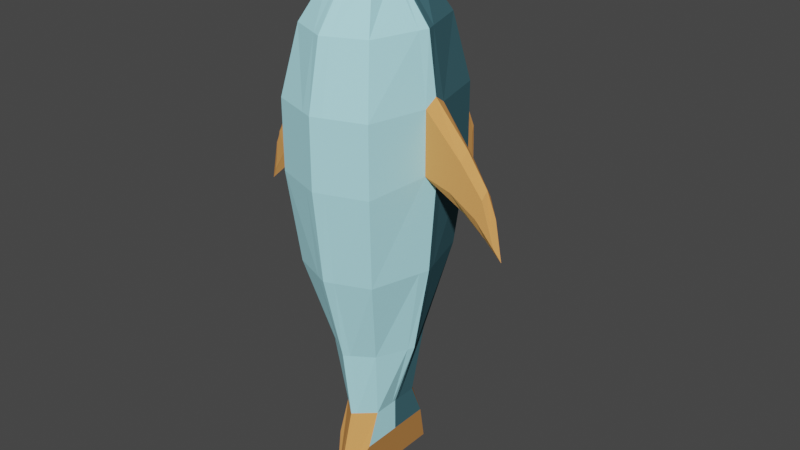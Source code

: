 # Source: FishUnit.blend  (saved by Blender 2.91.10; exported with 4.5.12 LTS)
import bpy
from mathutils import Matrix  # noqa: F401  (used for matrix-valued properties, if any)

bpy.ops.wm.read_factory_settings(use_empty=True)
scene = bpy.context.scene
scene.name = 'Scene'

# ---- materials (node trees are filled in below, after node groups)
mat_lowbody = bpy.data.materials.new('LowBody')
mat_lowbody.alpha_threshold = 0.0
mat_lowbody.use_transparent_shadow = False
mat_lowbody.line_color = (0.0, 0.0, 0.0, 1.0)
mat_upperbody = bpy.data.materials.new('UpperBody')
mat_upperbody.use_transparent_shadow = False
mat_tail_and_fins = bpy.data.materials.new('Tail and Fins')
mat_tail_and_fins.use_transparent_shadow = False

# ---- material node trees
mat_lowbody.use_nodes = True; mat_lowbody.node_tree.nodes.clear()
_N = mat_lowbody.node_tree.nodes; _L = mat_lowbody.node_tree.links
n0 = _N.new('ShaderNodeOutputMaterial'); n0.name = 'Material Output'; n0.location = (300, 300)
n1 = _N.new('ShaderNodeBsdfPrincipled'); n1.name = 'Principled BSDF'; n1.location = (10, 300)
n1.distribution = 'GGX'
n1.subsurface_method = 'BURLEY'
n1.inputs[0].default_value = (0.4728, 0.915, 1.0, 1.0)
n1.inputs[2].default_value = 0.4
n1.inputs[3].default_value = 1.45
n1.inputs[13].default_value = 0.0
n1.inputs[27].default_value = (0.0, 0.0, 0.0, 1.0)
n1.inputs[28].default_value = 1.0
_L.new(n1.outputs[0], n0.inputs[0])
n0.is_active_output = True
mat_upperbody.use_nodes = True; mat_upperbody.node_tree.nodes.clear()
_N = mat_upperbody.node_tree.nodes; _L = mat_upperbody.node_tree.links
n0 = _N.new('ShaderNodeBsdfPrincipled'); n0.name = 'Principled BSDF'; n0.location = (10, 300)
n0.distribution = 'GGX'
n0.subsurface_method = 'BURLEY'
n0.inputs[0].default_value = (0.05354, 0.1329, 0.1574, 1.0)
n0.inputs[3].default_value = 1.45
n0.inputs[13].default_value = 0.0
n0.inputs[27].default_value = (0.0, 0.0, 0.0, 1.0)
n0.inputs[28].default_value = 1.0
n1 = _N.new('ShaderNodeOutputMaterial'); n1.name = 'Material Output'; n1.location = (300, 300)
_L.new(n0.outputs[0], n1.inputs[0])
n1.is_active_output = True
mat_tail_and_fins.use_nodes = True; mat_tail_and_fins.node_tree.nodes.clear()
_N = mat_tail_and_fins.node_tree.nodes; _L = mat_tail_and_fins.node_tree.links
n0 = _N.new('ShaderNodeBsdfPrincipled'); n0.name = 'Principled BSDF'; n0.location = (10, 300)
n0.distribution = 'GGX'
n0.subsurface_method = 'BURLEY'
n0.inputs[0].default_value = (0.7991, 0.3564, 0.1095, 1.0)
n0.inputs[3].default_value = 1.45
n0.inputs[13].default_value = 0.0
n0.inputs[27].default_value = (0.0, 0.0, 0.0, 1.0)
n0.inputs[28].default_value = 1.0
n1 = _N.new('ShaderNodeOutputMaterial'); n1.name = 'Material Output'; n1.location = (300, 300)
_L.new(n0.outputs[0], n1.inputs[0])
n1.is_active_output = True

# ---- world
world_world = bpy.data.worlds.new('World'); scene.world = world_world
world_world.use_nodes = True; world_world.node_tree.nodes.clear()
_N = world_world.node_tree.nodes; _L = world_world.node_tree.links
n0 = _N.new('ShaderNodeOutputWorld'); n0.name = 'World Output'; n0.location = (300, 300)
n1 = _N.new('ShaderNodeBackground'); n1.name = 'Background'; n1.location = (10, 300)
n1.inputs[0].default_value = (0.05088, 0.05088, 0.05088, 1.0)
_L.new(n1.outputs[0], n0.inputs[0])
n0.is_active_output = True
world_world.color = (0.05088, 0.05088, 0.05088)
world_world.use_sun_shadow = False
world_world.sun_shadow_jitter_overblur = 0.0

# ---- meshes
me_cube = bpy.data.meshes.new('Cube')
me_cube.from_pydata([(0.6149, 0.8591, -0.6159), (0.6149, -0.8562, -0.6159), (0.7172, 1.001, 1.719), (0.7172, -0.9986, 1.719), (0.5721, 0.7996, 2.666), (0.5721, -0.7967, 2.666), (0.3215, 0.4509, 3.304), (0.3215, -0.448, 3.304), (0.7172, 1.001, 0.7195), (0.7172, -0.9986, 0.7195), (0.3766, -0.5246, -1.929), (0.3766, 0.5275, -1.929), (0.2769, -0.3859, -2.983), (0.2769, 0.3888, -2.983), (0.8649, 0.001446, -0.6159), (0.9399, 0.001446, 1.836), (0.8221, 0.001446, 2.666), (0.3215, 0.001446, 3.304), (0.9636, 0.001446, 0.6735), (0.6266, 0.001445, -1.929), (0.2769, 0.001445, -2.983), (0.2769, -0.5731, -3.474), (0.2769, 0.001445, -3.474), (0.2769, 0.5888, -3.474), (0.1582, -1.193, 1.719), (0.1354, 1.053, -0.6159), (0.1259, -0.991, 2.666), (0.07006, -0.448, 3.413), (0.1582, 1.196, 0.7195), (0.08232, 0.7218, -1.929), (0.06011, 0.5831, -2.983), (0.06011, 0.9288, -4.143), (0.06011, 0.0008872, -4.143), (0.1354, -1.051, -0.6159), (0.1582, 1.196, 1.719), (0.1259, 0.9939, 2.666), (0.07006, 0.4509, 3.413), (0.1582, -1.193, 0.7195), (0.08232, -0.7189, -1.929), (0.06011, -0.5802, -2.983), (0.07006, 0.001446, 3.484), (0.06011, -0.912, -4.143), (0.8211, 0.1515, -0.6159), (0.9234, 0.1764, 1.719), (0.7784, 0.1411, 2.666), (0.3215, 0.0801, 3.304), (0.9234, 0.1764, 0.8232), (0.5828, 0.0935, -1.929), (0.2769, 0.06923, -2.983), (0.2769, 0.1042, -3.474), (0.07006, 0.0801, 3.471), (0.06011, 0.1633, -4.143), (0.8211, -0.1489, -0.6159), (0.9233, -0.1739, 1.719), (0.7783, -0.1385, 2.666), (0.3215, -0.07735, 3.304), (0.9233, -0.1739, 0.8232), (0.5827, -0.09077, -1.929), (0.2769, -0.06646, -2.983), (0.2769, -0.09928, -3.474), (0.07006, -0.07735, 3.471), (0.06011, -0.1591, -4.143), (0.1037, 1.546, 1.434), (0.1054, 1.529, 0.4711), (0.05344, 1.831, 0.9724), (0.0549, 1.824, 0.02758), (0.01515, 2.061, 0.4911), (0.01238, 2.069, -0.4088), (1.427, 0.1234, 1.14), (1.445, 0.001425, 1.264), (1.421, 0.08795, 0.5744), (1.409, 0.001425, 0.402), (1.427, -0.1208, 1.14), (1.281, -0.1362, 0.6967), (1.737, 0.08995, 0.7078), (1.752, 0.001409, 0.8188), (1.737, 0.06422, 0.2901), (1.736, 0.001409, 0.1485), (1.737, -0.08729, 0.7078), (1.647, -0.097, 0.4342), (1.875, 0.04392, 0.2361), (1.894, 0.001395, 0.4713), (1.908, 0.04392, 0.06658), (2.001, 0.001389, -0.1016), (1.875, -0.04122, 0.2361), (1.908, -0.04122, 0.06658), (-0.619, 0.8591, -0.6159), (-0.619, -0.8562, -0.6159), (-0.7213, 1.001, 1.719), (-0.7213, -0.9986, 1.719), (-0.5762, 0.7996, 2.666), (-0.5762, -0.7967, 2.666), (-0.3256, 0.4509, 3.304), (-0.3256, -0.448, 3.304), (-0.7213, 1.001, 0.7195), (-0.7213, -0.9986, 0.7195), (-0.3807, -0.5246, -1.929), (-0.3807, 0.5275, -1.929), (-0.281, -0.3859, -2.983), (-0.281, 0.3888, -2.983), (-0.869, 0.001446, -0.6159), (-0.944, 0.001446, 1.836), (-0.8262, 0.001446, 2.666), (-0.3256, 0.001446, 3.304), (-0.9678, 0.001446, 0.6735), (-0.6307, 0.001445, -1.929), (-0.281, 0.001445, -2.983), (-0.281, -0.5731, -3.474), (-0.281, 0.001445, -3.474), (-0.281, 0.5888, -3.474), (-0.002053, -1.106, -0.6159), (-0.002053, 1.232, 1.813), (-0.002053, -1.249, 1.719), (-0.002053, 1.109, -0.6159), (-0.002053, 1.05, 2.666), (-0.002053, -1.047, 2.666), (-0.002053, 0.4509, 3.444), (-0.002053, -0.448, 3.444), (-0.002053, -1.249, 0.7195), (-0.002053, 1.235, 0.5641), (-0.002053, -0.7746, -1.929), (-0.002053, 0.7775, -1.929), (-0.002053, -0.6359, -2.983), (-0.002053, 0.6388, -2.983), (-0.002053, 0.001446, 3.535), (-0.002053, -1.009, -4.334), (-0.002053, 1.026, -4.334), (-0.002053, 0.0007271, -4.334), (-0.1623, -1.193, 1.719), (-0.1395, 1.053, -0.6159), (-0.13, -0.991, 2.666), (-0.07416, -0.448, 3.413), (-0.1623, 1.196, 0.7195), (-0.08643, 0.7218, -1.929), (-0.06422, 0.5831, -2.983), (-0.06422, 0.9288, -4.143), (-0.06422, 0.0008872, -4.143), (-0.1395, -1.051, -0.6159), (-0.1623, 1.196, 1.719), (-0.13, 0.9939, 2.666), (-0.07416, 0.4509, 3.413), (-0.1623, -1.193, 0.7195), (-0.08643, -0.7189, -1.929), (-0.06422, -0.5802, -2.983), (-0.07416, 0.001446, 3.484), (-0.06422, -0.912, -4.143), (-0.8252, 0.1515, -0.6159), (-0.9275, 0.1764, 1.719), (-0.7825, 0.1411, 2.666), (-0.3256, 0.0801, 3.304), (-0.9275, 0.1764, 0.8232), (-0.5869, 0.0935, -1.929), (-0.281, 0.06923, -2.983), (-0.281, 0.1042, -3.474), (-0.002053, 0.1802, -4.334), (-0.002053, 0.0801, 3.519), (-0.07416, 0.0801, 3.471), (-0.06422, 0.1633, -4.143), (-0.8252, -0.1489, -0.6159), (-0.9275, -0.1739, 1.719), (-0.7824, -0.1385, 2.666), (-0.3256, -0.07735, 3.304), (-0.9275, -0.1739, 0.8232), (-0.5869, -0.09077, -1.929), (-0.281, -0.06646, -2.983), (-0.281, -0.09928, -3.474), (-0.002053, -0.1763, -4.334), (-0.002053, -0.07735, 3.519), (-0.07416, -0.07735, 3.471), (-0.06422, -0.1591, -4.143), (-0.1078, 1.546, 1.434), (-0.002053, 1.581, 1.524), (-0.002053, 1.533, 0.3312), (-0.1095, 1.529, 0.4711), (-0.05754, 1.831, 0.9724), (-0.002053, 1.871, 1.075), (-0.002053, 2.051, -0.4089), (-0.05901, 1.824, 0.02758), (-0.01926, 2.061, 0.4911), (-0.002053, 2.11, 0.5622), (-0.002053, 2.141, -0.4895), (-0.01649, 2.069, -0.4088), (-1.431, 0.1234, 1.14), (-1.449, 0.001425, 1.264), (-1.426, 0.08795, 0.5744), (-1.413, 0.001425, 0.402), (-1.431, -0.1208, 1.14), (-1.285, -0.1362, 0.6967), (-1.741, 0.08995, 0.7078), (-1.756, 0.001409, 0.8188), (-1.741, 0.06422, 0.2901), (-1.74, 0.001409, 0.1485), (-1.741, -0.08729, 0.7078), (-1.651, -0.097, 0.4342), (-1.879, 0.04392, 0.2361), (-1.898, 0.001395, 0.4713), (-1.912, 0.04392, 0.06658), (-2.006, 0.001389, -0.1016), (-1.879, -0.04122, 0.2361), (-1.912, -0.04122, 0.06658)], [], [(37, 9, 3, 24), (46, 8, 2, 43), (24, 3, 5, 26), (43, 2, 4, 44), (26, 5, 7, 27), (44, 4, 6, 45), (42, 0, 8, 46), (33, 1, 9, 37), (25, 0, 11, 29), (52, 1, 10, 57), (48, 20, 22, 49), (29, 11, 13, 30), (57, 10, 12, 58), (47, 19, 20, 48), (42, 14, 19, 47), (52, 14, 18, 56), (54, 16, 17, 55), (53, 15, 16, 54), (56, 18, 71, 73), (51, 31, 23, 49), (61, 32, 22, 59), (30, 13, 23, 31), (58, 12, 21, 59), (60, 40, 124, 167), (39, 122, 125, 41), (38, 120, 122, 39), (33, 110, 120, 38), (25, 113, 119, 28), (50, 36, 116, 155), (34, 111, 114, 35), (35, 114, 116, 36), (28, 119, 172, 63), (8, 28, 34, 2), (4, 35, 36, 6), (2, 34, 35, 4), (45, 6, 36, 50), (0, 25, 28, 8), (1, 33, 38, 10), (10, 38, 39, 12), (12, 39, 41, 21), (55, 17, 40, 60), (123, 30, 31, 126), (166, 127, 32, 61), (154, 126, 31, 51), (121, 29, 30, 123), (113, 25, 29, 121), (110, 33, 37, 118), (115, 26, 27, 117), (112, 24, 26, 115), (118, 37, 24, 112), (127, 154, 51, 32), (17, 45, 50, 40), (40, 50, 155, 124), (32, 51, 49, 22), (0, 42, 47, 11), (11, 47, 48, 13), (13, 48, 49, 23), (14, 42, 46, 18), (16, 44, 45, 17), (15, 43, 44, 16), (53, 56, 73, 72), (125, 166, 61, 41), (7, 55, 60, 27), (27, 60, 167, 117), (20, 58, 59, 22), (41, 61, 59, 21), (9, 56, 53, 3), (3, 53, 54, 5), (5, 54, 55, 7), (1, 52, 56, 9), (19, 57, 58, 20), (14, 52, 57, 19), (62, 63, 65, 64), (111, 34, 62, 171), (34, 28, 63, 62), (64, 65, 67, 66), (63, 172, 176, 65), (171, 62, 64, 175), (67, 180, 179, 66), (65, 176, 180, 67), (175, 64, 66, 179), (69, 72, 78, 75), (72, 73, 79, 78), (43, 15, 69, 68), (15, 53, 72, 69), (46, 43, 68, 70), (18, 46, 70, 71), (76, 74, 80, 82), (79, 77, 83, 85), (68, 69, 75, 74), (73, 71, 77, 79), (70, 68, 74, 76), (71, 70, 76, 77), (85, 83, 81, 84), (83, 82, 80, 81), (77, 76, 82, 83), (78, 79, 85, 84), (75, 78, 84, 81), (74, 75, 81, 80), (141, 128, 89, 95), (150, 147, 88, 94), (128, 130, 91, 89), (147, 148, 90, 88), (130, 131, 93, 91), (148, 149, 92, 90), (146, 150, 94, 86), (137, 141, 95, 87), (129, 133, 97, 86), (158, 163, 96, 87), (152, 153, 108, 106), (133, 134, 99, 97), (163, 164, 98, 96), (151, 152, 106, 105), (146, 151, 105, 100), (158, 162, 104, 100), (160, 161, 103, 102), (159, 160, 102, 101), (162, 187, 185, 104), (157, 153, 109, 135), (169, 165, 108, 136), (134, 135, 109, 99), (164, 165, 107, 98), (168, 167, 124, 144), (143, 145, 125, 122), (142, 143, 122, 120), (137, 142, 120, 110), (129, 132, 119, 113), (156, 155, 116, 140), (138, 139, 114, 111), (139, 140, 116, 114), (132, 173, 172, 119), (94, 88, 138, 132), (90, 92, 140, 139), (88, 90, 139, 138), (149, 156, 140, 92), (86, 94, 132, 129), (87, 96, 142, 137), (96, 98, 143, 142), (98, 107, 145, 143), (161, 168, 144, 103), (123, 126, 135, 134), (166, 169, 136, 127), (154, 157, 135, 126), (121, 123, 134, 133), (113, 121, 133, 129), (110, 118, 141, 137), (115, 117, 131, 130), (112, 115, 130, 128), (118, 112, 128, 141), (127, 136, 157, 154), (103, 144, 156, 149), (144, 124, 155, 156), (136, 108, 153, 157), (86, 97, 151, 146), (97, 99, 152, 151), (99, 109, 153, 152), (100, 104, 150, 146), (102, 103, 149, 148), (101, 102, 148, 147), (159, 186, 187, 162), (125, 145, 169, 166), (93, 131, 168, 161), (131, 117, 167, 168), (106, 108, 165, 164), (145, 107, 165, 169), (95, 89, 159, 162), (89, 91, 160, 159), (91, 93, 161, 160), (87, 95, 162, 158), (105, 106, 164, 163), (100, 105, 163, 158), (170, 174, 177, 173), (111, 171, 170, 138), (138, 170, 173, 132), (174, 178, 181, 177), (173, 177, 176, 172), (171, 175, 174, 170), (181, 178, 179, 180), (177, 181, 180, 176), (175, 179, 178, 174), (183, 189, 192, 186), (186, 192, 193, 187), (147, 182, 183, 101), (101, 183, 186, 159), (150, 184, 182, 147), (104, 185, 184, 150), (190, 196, 194, 188), (193, 199, 197, 191), (182, 188, 189, 183), (187, 193, 191, 185), (184, 190, 188, 182), (185, 191, 190, 184), (199, 198, 195, 197), (197, 195, 194, 196), (191, 197, 196, 190), (192, 198, 199, 193), (189, 195, 198, 192), (188, 194, 195, 189)])
me_cube.polygons.foreach_set('material_index', [0, 1, 0, 1, 0, 1, 1, 0, 1, 0, 1, 1, 0, 1, 1, 0, 0, 0, 2, 2, 2, 2, 0, 0, 2, 0, 0, 1, 1, 1, 1, 2, 1, 1, 1, 1, 1, 0, 0, 2, 0, 2, 2, 2, 1, 1, 0, 0, 0, 0, 2, 1, 1, 2, 1, 1, 1, 1, 1, 1, 2, 2, 0, 0, 0, 2, 0, 0, 0, 0, 0, 0, 2, 2, 2, 2, 2, 2, 2, 2, 2, 2, 2, 2, 2, 2, 2, 2, 2, 2, 2, 2, 2, 2, 2, 2, 2, 2, 2, 0, 1, 0, 1, 0, 1, 1, 0, 1, 0, 1, 1, 0, 1, 1, 0, 0, 0, 2, 2, 2, 2, 0, 0, 2, 0, 0, 1, 1, 1, 1, 2, 1, 1, 1, 1, 1, 0, 0, 2, 0, 2, 2, 2, 1, 1, 0, 0, 0, 0, 2, 1, 1, 2, 1, 1, 1, 1, 1, 1, 2, 2, 0, 0, 0, 2, 0, 0, 0, 0, 0, 0, 2, 2, 2, 2, 2, 2, 2, 2, 2, 2, 2, 2, 2, 2, 2, 2, 2, 2, 2, 2, 2, 2, 2, 2, 2, 2, 2])
_uv = me_cube.uv_layers.new(name='UVMap')
_uv.uv.foreach_set('vector', [0.2779, 0.625, 0.375, 0.625, 0.375, 0.75, 0.2779, 0.75, 0.5219, 0.625, 0.625, 0.625, 0.625, 0.75, 0.5219, 0.75, 0.2779, 0.75, 0.375, 0.75, 0.375, 0.75, 0.2779, 0.75, 0.5219, 0.75, 0.625, 0.75, 0.625, 0.75, 0.5219, 0.75, 0.2779, 0.75, 0.375, 0.75, 0.375, 0.75, 0.2779, 0.75, 0.5219, 0.75, 0.625, 0.75, 0.625, 0.75, 0.5219, 0.75, 0.5219, 0.5, 0.625, 0.5, 0.625, 0.625, 0.5219, 0.625, 0.2779, 0.5, 0.375, 0.5, 0.375, 0.625, 0.2779, 0.625, 0.7221, 0.5, 0.625, 0.5, 0.625, 0.5, 0.7221, 0.5, 0.4781, 0.5, 0.375, 0.5, 0.375, 0.5, 0.4781, 0.5, 0.5219, 0.5, 0.5, 0.5, 0.5, 0.5, 0.5219, 0.5, 0.7221, 0.5, 0.625, 0.5, 0.625, 0.5, 0.7221, 0.5, 0.4781, 0.5, 0.375, 0.5, 0.375, 0.5, 0.4781, 0.5, 0.5219, 0.5, 0.5, 0.5, 0.5, 0.5, 0.5219, 0.5, 0.5219, 0.5, 0.5, 0.5, 0.5, 0.5, 0.5219, 0.5, 0.4781, 0.5, 0.5, 0.5, 0.5, 0.6207, 0.4781, 0.625, 0.4781, 0.75, 0.5, 0.75, 0.5, 0.75, 0.4781, 0.75, 0.4781, 0.75, 0.5, 0.75, 0.5, 0.75, 0.4781, 0.75, 0.4781, 0.625, 0.5, 0.6207, 0.5, 0.6246, 0.4781, 0.6506, 0.5219, 0.4029, 0.625, 0.4029, 0.625, 0.5, 0.5219, 0.5, 0.4781, 0.4029, 0.5, 0.4029, 0.5, 0.5, 0.4781, 0.5, 0.7221, 0.5, 0.625, 0.5, 0.625, 0.5, 0.7221, 0.5, 0.4781, 0.5, 0.375, 0.5, 0.375, 0.5, 0.4781, 0.5, 0.4781, 0.8471, 0.5, 0.8471, 0.5, 0.875, 0.4781, 0.875, 0.2779, 0.5, 0.25, 0.5, 0.25, 0.5, 0.2779, 0.5, 0.2779, 0.5, 0.25, 0.5, 0.25, 0.5, 0.2779, 0.5, 0.2779, 0.5, 0.25, 0.5, 0.25, 0.5, 0.2779, 0.5, 0.7221, 0.5, 0.75, 0.5, 0.75, 0.6105, 0.7221, 0.625, 0.5219, 0.8471, 0.625, 0.8471, 0.625, 0.875, 0.5219, 0.875, 0.7221, 0.75, 0.75, 0.75, 0.75, 0.75, 0.7221, 0.75, 0.7221, 0.75, 0.75, 0.75, 0.75, 0.75, 0.7221, 0.75, 0.7221, 0.625, 0.75, 0.6105, 0.75, 0.6222, 0.7221, 0.625, 0.625, 0.625, 0.7221, 0.625, 0.7221, 0.75, 0.625, 0.75, 0.625, 0.75, 0.7221, 0.75, 0.7221, 0.75, 0.625, 0.75, 0.625, 0.75, 0.7221, 0.75, 0.7221, 0.75, 0.625, 0.75, 0.5219, 0.75, 0.625, 0.75, 0.625, 0.8471, 0.5219, 0.8471, 0.625, 0.5, 0.7221, 0.5, 0.7221, 0.625, 0.625, 0.625, 0.375, 0.5, 0.2779, 0.5, 0.2779, 0.5, 0.375, 0.5, 0.375, 0.5, 0.2779, 0.5, 0.2779, 0.5, 0.375, 0.5, 0.375, 0.5, 0.2779, 0.5, 0.2779, 0.5, 0.375, 0.5, 0.4781, 0.75, 0.5, 0.75, 0.5, 0.8471, 0.4781, 0.8471, 0.75, 0.5, 0.7221, 0.5, 0.7221, 0.5, 0.75, 0.5, 0.4781, 0.375, 0.5, 0.375, 0.5, 0.4029, 0.4781, 0.4029, 0.5219, 0.375, 0.625, 0.375, 0.625, 0.4029, 0.5219, 0.4029, 0.75, 0.5, 0.7221, 0.5, 0.7221, 0.5, 0.75, 0.5, 0.75, 0.5, 0.7221, 0.5, 0.7221, 0.5, 0.75, 0.5, 0.25, 0.5, 0.2779, 0.5, 0.2779, 0.625, 0.25, 0.625, 0.25, 0.75, 0.2779, 0.75, 0.2779, 0.75, 0.25, 0.75, 0.25, 0.75, 0.2779, 0.75, 0.2779, 0.75, 0.25, 0.75, 0.25, 0.625, 0.2779, 0.625, 0.2779, 0.75, 0.25, 0.75, 0.5, 0.375, 0.5219, 0.375, 0.5219, 0.4029, 0.5, 0.4029, 0.5, 0.75, 0.5219, 0.75, 0.5219, 0.8471, 0.5, 0.8471, 0.5, 0.8471, 0.5219, 0.8471, 0.5219, 0.875, 0.5, 0.875, 0.5, 0.4029, 0.5219, 0.4029, 0.5219, 0.5, 0.5, 0.5, 0.625, 0.5, 0.5219, 0.5, 0.5219, 0.5, 0.625, 0.5, 0.625, 0.5, 0.5219, 0.5, 0.5219, 0.5, 0.625, 0.5, 0.625, 0.5, 0.5219, 0.5, 0.5219, 0.5, 0.625, 0.5, 0.5, 0.5, 0.5219, 0.5, 0.5219, 0.625, 0.5, 0.6207, 0.5, 0.75, 0.5219, 0.75, 0.5219, 0.75, 0.5, 0.75, 0.5, 0.75, 0.5219, 0.75, 0.5219, 0.75, 0.5, 0.75, 0.4781, 0.75, 0.4781, 0.625, 0.4781, 0.6506, 0.4781, 0.75, 0.375, 0.375, 0.4781, 0.375, 0.4781, 0.4029, 0.375, 0.4029, 0.375, 0.75, 0.4781, 0.75, 0.4781, 0.8471, 0.375, 0.8471, 0.375, 0.8471, 0.4781, 0.8471, 0.4781, 0.875, 0.375, 0.875, 0.5, 0.5, 0.4781, 0.5, 0.4781, 0.5, 0.5, 0.5, 0.375, 0.4029, 0.4781, 0.4029, 0.4781, 0.5, 0.375, 0.5, 0.375, 0.625, 0.4781, 0.625, 0.4781, 0.75, 0.375, 0.75, 0.375, 0.75, 0.4781, 0.75, 0.4781, 0.75, 0.375, 0.75, 0.375, 0.75, 0.4781, 0.75, 0.4781, 0.75, 0.375, 0.75, 0.375, 0.5, 0.4781, 0.5, 0.4781, 0.625, 0.375, 0.625, 0.5, 0.5, 0.4781, 0.5, 0.4781, 0.5, 0.5, 0.5, 0.5, 0.5, 0.4781, 0.5, 0.4781, 0.5, 0.5, 0.5, 0.7221, 0.7408, 0.7221, 0.625, 0.7221, 0.625, 0.7221, 0.7387, 0.75, 0.75, 0.7221, 0.75, 0.7221, 0.7408, 0.75, 0.75, 0.7221, 0.75, 0.7221, 0.625, 0.7221, 0.625, 0.7221, 0.7408, 0.7221, 0.7387, 0.7221, 0.625, 0.7327, 0.625, 0.7221, 0.7396, 0.7221, 0.625, 0.75, 0.6222, 0.75, 0.6248, 0.7221, 0.625, 0.75, 0.75, 0.7221, 0.7408, 0.7221, 0.7387, 0.75, 0.75, 0.7327, 0.625, 0.75, 0.625, 0.7471, 0.7488, 0.7221, 0.7396, 0.7221, 0.625, 0.75, 0.6248, 0.75, 0.625, 0.7327, 0.625, 0.75, 0.75, 0.7221, 0.7387, 0.7221, 0.7396, 0.7471, 0.7488, 0.5, 0.75, 0.4781, 0.75, 0.4781, 0.75, 0.5, 0.75, 0.4781, 0.75, 0.4781, 0.6506, 0.4781, 0.6611, 0.4781, 0.75, 0.5219, 0.75, 0.5, 0.75, 0.5, 0.75, 0.5219, 0.75, 0.5, 0.75, 0.4781, 0.75, 0.4781, 0.75, 0.5, 0.75, 0.5219, 0.625, 0.5219, 0.75, 0.5219, 0.75, 0.5155, 0.6505, 0.5, 0.6207, 0.5219, 0.625, 0.5155, 0.6505, 0.5, 0.6246, 0.5155, 0.6506, 0.5219, 0.75, 0.5219, 0.75, 0.5219, 0.6611, 0.4781, 0.6611, 0.5, 0.625, 0.5, 0.625, 0.4781, 0.6611, 0.5219, 0.75, 0.5, 0.75, 0.5, 0.75, 0.5219, 0.75, 0.4781, 0.6506, 0.5, 0.6246, 0.5, 0.625, 0.4781, 0.6611, 0.5155, 0.6505, 0.5219, 0.75, 0.5219, 0.75, 0.5155, 0.6506, 0.5, 0.6246, 0.5155, 0.6505, 0.5155, 0.6506, 0.5, 0.625, 0.4781, 0.6611, 0.5, 0.625, 0.5, 0.75, 0.4781, 0.75, 0.5, 0.625, 0.5219, 0.6611, 0.5219, 0.75, 0.5, 0.75, 0.5, 0.625, 0.5155, 0.6506, 0.5219, 0.6611, 0.5, 0.625, 0.4781, 0.75, 0.4781, 0.6611, 0.4781, 0.6611, 0.4781, 0.75, 0.5, 0.75, 0.4781, 0.75, 0.4781, 0.75, 0.5, 0.75, 0.5219, 0.75, 0.5, 0.75, 0.5, 0.75, 0.5219, 0.75, 0.2779, 0.625, 0.2779, 0.75, 0.375, 0.75, 0.375, 0.625, 0.5219, 0.625, 0.5219, 0.75, 0.625, 0.75, 0.625, 0.625, 0.2779, 0.75, 0.2779, 0.75, 0.375, 0.75, 0.375, 0.75, 0.5219, 0.75, 0.5219, 0.75, 0.625, 0.75, 0.625, 0.75, 0.2779, 0.75, 0.2779, 0.75, 0.375, 0.75, 0.375, 0.75, 0.5219, 0.75, 0.5219, 0.75, 0.625, 0.75, 0.625, 0.75, 0.5219, 0.5, 0.5219, 0.625, 0.625, 0.625, 0.625, 0.5, 0.2779, 0.5, 0.2779, 0.625, 0.375, 0.625, 0.375, 0.5, 0.7221, 0.5, 0.7221, 0.5, 0.625, 0.5, 0.625, 0.5, 0.4781, 0.5, 0.4781, 0.5, 0.375, 0.5, 0.375, 0.5, 0.5219, 0.5, 0.5219, 0.5, 0.5, 0.5, 0.5, 0.5, 0.7221, 0.5, 0.7221, 0.5, 0.625, 0.5, 0.625, 0.5, 0.4781, 0.5, 0.4781, 0.5, 0.375, 0.5, 0.375, 0.5, 0.5219, 0.5, 0.5219, 0.5, 0.5, 0.5, 0.5, 0.5, 0.5219, 0.5, 0.5219, 0.5, 0.5, 0.5, 0.5, 0.5, 0.4781, 0.5, 0.4781, 0.625, 0.5, 0.6207, 0.5, 0.5, 0.4781, 0.75, 0.4781, 0.75, 0.5, 0.75, 0.5, 0.75, 0.4781, 0.75, 0.4781, 0.75, 0.5, 0.75, 0.5, 0.75, 0.4781, 0.625, 0.4781, 0.6506, 0.5, 0.6246, 0.5, 0.6207, 0.5219, 0.4029, 0.5219, 0.5, 0.625, 0.5, 0.625, 0.4029, 0.4781, 0.4029, 0.4781, 0.5, 0.5, 0.5, 0.5, 0.4029, 0.7221, 0.5, 0.7221, 0.5, 0.625, 0.5, 0.625, 0.5, 0.4781, 0.5, 0.4781, 0.5, 0.375, 0.5, 0.375, 0.5, 0.4781, 0.8471, 0.4781, 0.875, 0.5, 0.875, 0.5, 0.8471, 0.2779, 0.5, 0.2779, 0.5, 0.25, 0.5, 0.25, 0.5, 0.2779, 0.5, 0.2779, 0.5, 0.25, 0.5, 0.25, 0.5, 0.2779, 0.5, 0.2779, 0.5, 0.25, 0.5, 0.25, 0.5, 0.7221, 0.5, 0.7221, 0.625, 0.75, 0.6105, 0.75, 0.5, 0.5219, 0.8471, 0.5219, 0.875, 0.625, 0.875, 0.625, 0.8471, 0.7221, 0.75, 0.7221, 0.75, 0.75, 0.75, 0.75, 0.75, 0.7221, 0.75, 0.7221, 0.75, 0.75, 0.75, 0.75, 0.75, 0.7221, 0.625, 0.7221, 0.625, 0.75, 0.6222, 0.75, 0.6105, 0.625, 0.625, 0.625, 0.75, 0.7221, 0.75, 0.7221, 0.625, 0.625, 0.75, 0.625, 0.75, 0.7221, 0.75, 0.7221, 0.75, 0.625, 0.75, 0.625, 0.75, 0.7221, 0.75, 0.7221, 0.75, 0.5219, 0.75, 0.5219, 0.8471, 0.625, 0.8471, 0.625, 0.75, 0.625, 0.5, 0.625, 0.625, 0.7221, 0.625, 0.7221, 0.5, 0.375, 0.5, 0.375, 0.5, 0.2779, 0.5, 0.2779, 0.5, 0.375, 0.5, 0.375, 0.5, 0.2779, 0.5, 0.2779, 0.5, 0.375, 0.5, 0.375, 0.5, 0.2779, 0.5, 0.2779, 0.5, 0.4781, 0.75, 0.4781, 0.8471, 0.5, 0.8471, 0.5, 0.75, 0.75, 0.5, 0.75, 0.5, 0.7221, 0.5, 0.7221, 0.5, 0.4781, 0.375, 0.4781, 0.4029, 0.5, 0.4029, 0.5, 0.375, 0.5219, 0.375, 0.5219, 0.4029, 0.625, 0.4029, 0.625, 0.375, 0.75, 0.5, 0.75, 0.5, 0.7221, 0.5, 0.7221, 0.5, 0.75, 0.5, 0.75, 0.5, 0.7221, 0.5, 0.7221, 0.5, 0.25, 0.5, 0.25, 0.625, 0.2779, 0.625, 0.2779, 0.5, 0.25, 0.75, 0.25, 0.75, 0.2779, 0.75, 0.2779, 0.75, 0.25, 0.75, 0.25, 0.75, 0.2779, 0.75, 0.2779, 0.75, 0.25, 0.625, 0.25, 0.75, 0.2779, 0.75, 0.2779, 0.625, 0.5, 0.375, 0.5, 0.4029, 0.5219, 0.4029, 0.5219, 0.375, 0.5, 0.75, 0.5, 0.8471, 0.5219, 0.8471, 0.5219, 0.75, 0.5, 0.8471, 0.5, 0.875, 0.5219, 0.875, 0.5219, 0.8471, 0.5, 0.4029, 0.5, 0.5, 0.5219, 0.5, 0.5219, 0.4029, 0.625, 0.5, 0.625, 0.5, 0.5219, 0.5, 0.5219, 0.5, 0.625, 0.5, 0.625, 0.5, 0.5219, 0.5, 0.5219, 0.5, 0.625, 0.5, 0.625, 0.5, 0.5219, 0.5, 0.5219, 0.5, 0.5, 0.5, 0.5, 0.6207, 0.5219, 0.625, 0.5219, 0.5, 0.5, 0.75, 0.5, 0.75, 0.5219, 0.75, 0.5219, 0.75, 0.5, 0.75, 0.5, 0.75, 0.5219, 0.75, 0.5219, 0.75, 0.4781, 0.75, 0.4781, 0.75, 0.4781, 0.6506, 0.4781, 0.625, 0.375, 0.375, 0.375, 0.4029, 0.4781, 0.4029, 0.4781, 0.375, 0.375, 0.75, 0.375, 0.8471, 0.4781, 0.8471, 0.4781, 0.75, 0.375, 0.8471, 0.375, 0.875, 0.4781, 0.875, 0.4781, 0.8471, 0.5, 0.5, 0.5, 0.5, 0.4781, 0.5, 0.4781, 0.5, 0.375, 0.4029, 0.375, 0.5, 0.4781, 0.5, 0.4781, 0.4029, 0.375, 0.625, 0.375, 0.75, 0.4781, 0.75, 0.4781, 0.625, 0.375, 0.75, 0.375, 0.75, 0.4781, 0.75, 0.4781, 0.75, 0.375, 0.75, 0.375, 0.75, 0.4781, 0.75, 0.4781, 0.75, 0.375, 0.5, 0.375, 0.625, 0.4781, 0.625, 0.4781, 0.5, 0.5, 0.5, 0.5, 0.5, 0.4781, 0.5, 0.4781, 0.5, 0.5, 0.5, 0.5, 0.5, 0.4781, 0.5, 0.4781, 0.5, 0.7221, 0.7408, 0.7221, 0.7387, 0.7221, 0.625, 0.7221, 0.625, 0.75, 0.75, 0.75, 0.75, 0.7221, 0.7408, 0.7221, 0.75, 0.7221, 0.75, 0.7221, 0.7408, 0.7221, 0.625, 0.7221, 0.625, 0.7221, 0.7387, 0.7221, 0.7396, 0.7327, 0.625, 0.7221, 0.625, 0.7221, 0.625, 0.7221, 0.625, 0.75, 0.6248, 0.75, 0.6222, 0.75, 0.75, 0.75, 0.75, 0.7221, 0.7387, 0.7221, 0.7408, 0.7327, 0.625, 0.7221, 0.7396, 0.7471, 0.7488, 0.75, 0.625, 0.7221, 0.625, 0.7327, 0.625, 0.75, 0.625, 0.75, 0.6248, 0.75, 0.75, 0.7471, 0.7488, 0.7221, 0.7396, 0.7221, 0.7387, 0.5, 0.75, 0.5, 0.75, 0.4781, 0.75, 0.4781, 0.75, 0.4781, 0.75, 0.4781, 0.75, 0.4781, 0.6611, 0.4781, 0.6506, 0.5219, 0.75, 0.5219, 0.75, 0.5, 0.75, 0.5, 0.75, 0.5, 0.75, 0.5, 0.75, 0.4781, 0.75, 0.4781, 0.75, 0.5219, 0.625, 0.5155, 0.6505, 0.5219, 0.75, 0.5219, 0.75, 0.5, 0.6207, 0.5, 0.6246, 0.5155, 0.6505, 0.5219, 0.625, 0.5155, 0.6506, 0.5219, 0.6611, 0.5219, 0.75, 0.5219, 0.75, 0.4781, 0.6611, 0.4781, 0.6611, 0.5, 0.625, 0.5, 0.625, 0.5219, 0.75, 0.5219, 0.75, 0.5, 0.75, 0.5, 0.75, 0.4781, 0.6506, 0.4781, 0.6611, 0.5, 0.625, 0.5, 0.6246, 0.5155, 0.6505, 0.5155, 0.6506, 0.5219, 0.75, 0.5219, 0.75, 0.5, 0.6246, 0.5, 0.625, 0.5155, 0.6506, 0.5155, 0.6505, 0.4781, 0.6611, 0.4781, 0.75, 0.5, 0.75, 0.5, 0.625, 0.5, 0.625, 0.5, 0.75, 0.5219, 0.75, 0.5219, 0.6611, 0.5, 0.625, 0.5, 0.625, 0.5219, 0.6611, 0.5155, 0.6506, 0.4781, 0.75, 0.4781, 0.75, 0.4781, 0.6611, 0.4781, 0.6611, 0.5, 0.75, 0.5, 0.75, 0.4781, 0.75, 0.4781, 0.75, 0.5219, 0.75, 0.5219, 0.75, 0.5, 0.75, 0.5, 0.75])
me_cube.materials.append(mat_lowbody)
me_cube.materials.append(mat_upperbody)
me_cube.materials.append(mat_tail_and_fins)
me_cube.use_remesh_preserve_volume = False
me_cube.use_remesh_preserve_attributes = False
me_cube.use_mirror_vertex_groups = False
me_cube.update()

# ---- objects
ob_fish = bpy.data.objects.new('Fish', me_cube)

# ---- transforms, parenting, visibility, modifiers, constraints
ob_fish.location = (0.0, 0.0, 4.335)
ob_fish.lock_rotations_4d = False
ob_fish.empty_display_type = 'ARROWS'
ob_fish.lineart.crease_threshold = 0.0

# ---- collection membership
scene.collection.objects.link(ob_fish)

# ---- scene / render settings (as saved in the file)
scene.frame_start = 1; scene.frame_end = 250; scene.frame_set(1)
scene.render.engine = 'BLENDER_EEVEE_NEXT'
scene.cycles.use_denoising = False
scene.cycles.samples = 128
scene.cycles.sampling_pattern = 'TABULATED_SOBOL'
scene.cycles.use_adaptive_sampling = False
scene.cycles.use_light_tree = False
scene.view_settings.view_transform = 'Filmic'
bpy.context.view_layer.update()

# ---- added for rendering (the .blend has no active camera and no usable light): camera, sun
cam_auto = bpy.data.cameras.new('AutoCamera')
cam_auto.lens = 50.0
cam_auto.sensor_width = 36.0
cam_auto.clip_end = 1000.0
ob_auto_camera = bpy.data.objects.new('AutoCamera', cam_auto)
scene.collection.objects.link(ob_auto_camera)
ob_auto_camera.location = (8.74997, -10.056, 10.9371)
ob_auto_camera.rotation_euler = (1.09748, -7.21219e-08, 0.694738)
scene.camera = ob_auto_camera
light_auto_sun = bpy.data.lights.new('AutoSun', 'SUN')
light_auto_sun.energy = 3.0
light_auto_sun.angle = 0.0523599
ob_auto_sun = bpy.data.objects.new('AutoSun', light_auto_sun)
scene.collection.objects.link(ob_auto_sun)
ob_auto_sun.rotation_euler = (0.872665, 0.174533, 0.523599)
bpy.context.view_layer.update()
